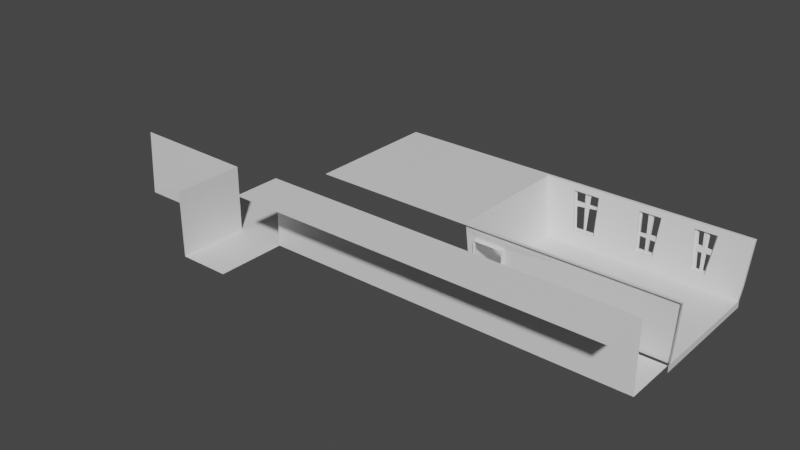 # Source: Environment1.blend  (saved by Blender 3.3.6; exported with 4.5.12 LTS)
import bpy
from mathutils import Matrix  # noqa: F401  (used for matrix-valued properties, if any)

bpy.ops.wm.read_factory_settings(use_empty=True)
scene = bpy.context.scene
scene.name = 'Scene'

# ---- collections
col_collection = bpy.data.collections.new('Collection'); scene.collection.children.link(col_collection)

# ---- materials (node trees are filled in below, after node groups)
mat_material = bpy.data.materials.new('Material')
mat_material.alpha_threshold = 0.0
mat_material.use_transparent_shadow = False
mat_material.roughness = 0.5
mat_material.line_color = (0.0, 0.0, 0.0, 1.0)

# ---- material node trees
mat_material.use_nodes = True; mat_material.node_tree.nodes.clear()
_N = mat_material.node_tree.nodes; _L = mat_material.node_tree.links
n0 = _N.new('ShaderNodeOutputMaterial'); n0.name = 'Material Output'; n0.location = (300, 300)
n1 = _N.new('ShaderNodeBsdfPrincipled'); n1.name = 'Principled BSDF'; n1.location = (10, 300)
n1.distribution = 'GGX'
n1.subsurface_method = 'RANDOM_WALK_SKIN'
n1.inputs[3].default_value = 1.45
n1.inputs[27].default_value = (0.0, 0.0, 0.0, 1.0)
n1.inputs[28].default_value = 1.0
_L.new(n1.outputs[0], n0.inputs[0])
n0.is_active_output = True

# ---- world
world_world = bpy.data.worlds.new('World'); scene.world = world_world
world_world.use_nodes = True; world_world.node_tree.nodes.clear()
_N = world_world.node_tree.nodes; _L = world_world.node_tree.links
n0 = _N.new('ShaderNodeOutputWorld'); n0.name = 'World Output'; n0.location = (300, 300)
n1 = _N.new('ShaderNodeBackground'); n1.name = 'Background'; n1.location = (10, 300)
n1.inputs[0].default_value = (0.05088, 0.05088, 0.05088, 1.0)
_L.new(n1.outputs[0], n0.inputs[0])
n0.is_active_output = True
world_world.color = (0.05088, 0.05088, 0.05088)
world_world.use_sun_shadow = False
world_world.sun_shadow_jitter_overblur = 0.0

# ---- meshes
me_cube = bpy.data.meshes.new('Cube')
me_cube.from_pydata([(10.89, 6.707, 0.0), (10.89, 6.707, -0.7671), (10.89, -7.45, 0.0), (10.89, -7.45, -0.7671), (-11.6, 6.707, 0.0), (-7.756, -7.45, 0.0), (-11.6, -7.45, 0.0), (-7.614, -7.821, 7.002), (10.89, 7.0, -0.7671), (-6.093, 7.398, 7.002), (10.89, 7.0, 0.0), (-1.142, 7.398, 7.002), (-5.75, 7.081, 7.002), (-1.195, -7.45, 0.0), (10.89, -7.807, 0.0), (10.89, -7.807, -0.7671), (-7.958, -8.208, 7.002), (-5.622, 6.707, 0.0), (-0.9603, 7.081, 7.002), (-1.142, -8.208, 7.002), (-0.9603, -7.821, 7.002), (-9.29, 7.398, 7.002), (-8.841, 7.081, 7.002), (-1.195, 6.707, 0.0), (-12.78, -8.208, 7.002), (-10.71, -7.821, 7.002), (-12.22, -7.821, 7.002), (-10.61, -7.45, 0.0), (11.53, -7.821, 7.002), (-12.22, 7.081, 7.002), (11.53, 7.081, 7.002), (-12.78, 7.398, 7.002), (11.53, 7.398, 7.002), (11.53, -8.208, 7.002), (-8.479, 6.707, 0.0), (-11.15, -8.208, 7.002), (1.532, -8.208, 7.002), (1.195, 6.707, 0.0), (1.625, -7.821, 7.002), (1.195, -7.45, 0.0), (1.625, 7.081, 7.002), (1.532, 7.398, 7.002), (-11.8, -7.565, 1.651), (-5.867, 6.824, 1.651), (-11.8, 6.824, 1.651), (-0.903, 6.824, 1.651), (-1.12, -7.565, 1.651), (-10.82, -7.565, 1.651), (-8.39, 6.824, 1.651), (11.09, -7.565, 1.651), (-7.706, -7.565, 1.651), (11.09, 6.824, 1.651), (11.09, 7.125, 1.651), (11.09, -7.932, 1.651), (1.115, 6.824, 1.651), (1.332, -7.565, 1.651), (-5.736, 7.041, 6.243), (-12.15, 7.041, 6.243), (-0.9857, 7.041, 6.243), (-0.9857, -7.781, 6.243), (-10.94, -7.781, 6.243), (-8.802, 7.041, 6.243), (-7.87, -7.781, 6.243), (11.46, 7.041, 6.243), (11.46, 7.355, 6.243), (1.579, 7.041, 6.243), (1.579, -7.781, 6.243), (-12.15, -7.781, 6.243), (11.46, -7.781, 6.243), (11.46, -8.164, 6.243), (0.9462, 7.177, 1.808), (-0.7193, 7.177, 1.808), (-6.049, 7.177, 1.808), (-8.219, 7.177, 1.808), (-5.928, 7.376, 6.027), (-0.7953, 7.376, 6.027), (-8.597, 7.376, 6.027), (1.372, 7.376, 6.027), (-11.1, -7.675, 5.554), (-7.567, -7.675, 5.554), (-7.756, -7.809, -0.03434), (-10.61, -7.955, -0.03434), (-10.82, -8.07, 1.617), (-7.706, -8.07, 1.617), (-11.1, -8.18, 5.52), (-7.567, -8.18, 5.52), (-7.756, -14.0, -0.03434), (-10.61, -14.0, -0.03434), (10.79, -7.809, -0.03434), (10.79, -14.0, -0.03434), (-32.72, -7.955, -0.03434), (-32.72, -14.0, -0.03434), (-7.756, -14.0, 8.03), (-10.61, -14.0, 8.03), (10.79, -14.0, 8.03), (-32.72, -14.0, 8.03), (-30.98, -8.208, 7.002), (-30.98, 7.398, 7.002), (-38.7, -7.955, -0.03434), (-38.7, -14.0, -0.03434), (-32.72, -22.23, -0.03434), (-38.7, -22.23, -0.03434), (-38.7, -14.0, 7.633), (-38.7, -22.23, 7.633), (-53.87, -14.0, -0.03434), (-53.87, -13.68, 7.633), (-53.07, -7.955, -0.03434), (-53.07, -14.0, -0.03434), (-7.756, -19.55, 8.03), (-10.61, -19.55, 8.03), (10.79, -19.55, 8.03), (-32.72, -19.55, 8.03), (-10.61, -14.0, 2.474), (-32.72, -14.0, 2.474), (10.79, -14.0, 2.474), (-7.756, -14.0, 2.474), (-32.72, -14.0, 7.063), (-7.756, -14.0, 7.063), (-10.61, -14.0, 7.063), (10.79, -14.0, 7.063), (4.873, 6.707, 0.0), (7.365, 6.707, 0.0), (7.78, -8.208, 7.002), (5.211, -8.208, 7.002), (7.365, -7.45, 0.0), (4.873, -7.45, 0.0), (5.259, 7.081, 7.002), (7.804, 7.081, 7.002), (5.211, 7.398, 7.002), (7.78, 7.398, 7.002), (7.804, -7.821, 7.002), (5.259, -7.821, 7.002), (4.996, -7.565, 1.651), (7.505, -7.565, 1.651), (7.026, 6.824, 1.651), (5.475, 6.824, 1.651), (5.217, -7.781, 6.243), (7.757, -7.781, 6.243), (7.757, 7.041, 6.243), (5.217, 7.041, 6.243), (6.867, 7.163, 1.838), (5.652, 7.163, 1.838), (7.538, 7.362, 6.057), (5.415, 7.362, 6.057), (1.115, 7.168, 1.622), (-0.903, 7.168, 1.622), (-5.867, 7.168, 1.622), (-8.39, 7.168, 1.622), (-5.736, 7.385, 6.214), (-0.9857, 7.385, 6.214), (-8.802, 7.385, 6.214), (1.579, 7.385, 6.214), (7.026, 7.154, 1.651), (5.475, 7.154, 1.651), (7.757, 7.371, 6.243), (5.217, 7.371, 6.243), (5.508, 7.284, 4.403), (7.254, 7.278, 4.271), (7.176, 7.255, 3.78), (5.546, 7.252, 3.719), (6.516, 7.28, 4.326), (6.488, 7.253, 3.754), (6.602, 7.362, 6.057), (6.394, 7.163, 1.838), (6.21, 7.282, 4.35), (6.171, 7.362, 6.057), (6.267, 7.163, 1.838), (6.224, 7.253, 3.744), (-0.0359, 7.376, 6.027), (0.05905, 7.177, 1.808), (0.5396, 7.376, 6.027), (0.3275, 7.177, 1.808), (-0.7517, 7.262, 3.604), (0.0176, 7.264, 3.65), (1.139, 7.267, 3.717), (0.4213, 7.265, 3.674), (-0.7473, 7.25, 3.36), (0.4012, 7.246, 3.274), (0.02543, 7.248, 3.302), (1.089, 7.244, 3.223), (-7.299, 7.177, 1.808), (-7.529, 7.376, 6.027), (-6.676, -14.0, 7.063), (-7.063, 7.177, 1.808), (-6.712, -14.0, 8.03), (-6.869, 7.376, 6.027), (-5.963, 7.319, 4.819), (-7.465, 7.321, 4.861), (-6.923, 7.32, 4.846), (-8.496, 7.323, 4.89), (-7.443, 7.302, 4.455), (-5.968, 7.31, 4.614), (-8.447, 7.297, 4.346), (-6.939, 7.305, 4.509), (-10.61, -7.809, -0.02444), (-10.61, -7.596, -0.009908), (-7.756, -7.736, -0.02737), (-7.756, -7.523, -0.006969), (-7.706, -7.711, 1.641), (-7.706, -7.925, 1.627), (-7.567, -8.034, 5.53), (-7.567, -7.821, 5.544), (-11.1, -7.821, 5.544), (-11.1, -8.034, 5.53), (-10.82, -7.711, 1.641), (-10.82, -7.925, 1.627), (-10.72, -7.712, 1.651), (-10.72, -7.925, 1.636), (-10.52, -7.81, -0.01233), (-10.52, -7.597, 0.002197), (-7.804, -7.711, 1.644), (-7.804, -7.925, 1.63), (-7.67, -8.028, 5.433), (-7.667, -7.814, 5.445), (-10.99, -7.814, 5.445), (-10.99, -8.028, 5.433), (-7.854, -7.736, -0.02445), (-7.854, -7.523, -0.004047), (0.9789, 7.425, 1.798), (-0.7443, 7.426, 1.799), (-6.212, 7.371, 1.785), (-8.411, 7.344, 1.778), (-6.064, 7.546, 6.093), (-0.8168, 7.575, 6.117), (-8.77, 7.524, 6.076), (1.409, 7.574, 6.116), (7.042, 7.346, 1.812), (5.809, 7.361, 1.816), (7.697, 7.518, 6.113), (5.542, 7.535, 6.127), (5.648, 7.469, 4.442), (7.422, 7.446, 4.297), (7.346, 7.426, 3.797), (5.691, 7.441, 3.743), (6.674, 7.456, 4.358), (6.648, 7.433, 3.775), (6.749, 7.526, 6.119), (6.562, 7.352, 1.814), (6.362, 7.46, 4.384), (6.311, 7.529, 6.122), (6.434, 7.354, 1.814), (6.38, 7.435, 3.766), (-0.03687, 7.576, 6.118), (0.06111, 7.427, 1.799), (0.5542, 7.575, 6.118), (0.3389, 7.427, 1.799), (-0.7755, 7.492, 3.646), (0.01816, 7.494, 3.693), (1.174, 7.494, 3.76), (0.4346, 7.495, 3.718), (-0.7713, 7.483, 3.395), (0.4142, 7.481, 3.308), (0.02625, 7.482, 3.337), (1.124, 7.477, 3.255), (-7.48, 7.355, 1.781), (-7.689, 7.533, 6.083), (-7.241, 7.358, 1.781), (-7.02, 7.538, 6.087), (-6.108, 7.497, 4.864), (-7.632, 7.485, 4.897), (-7.083, 7.489, 4.885), (-8.674, 7.477, 4.92), (-7.612, 7.468, 4.483), (-6.115, 7.489, 4.655), (-8.629, 7.454, 4.367), (-7.101, 7.475, 4.542)], [], [(34, 4, 6, 27), (56, 58, 18, 12), (66, 59, 20, 38), (20, 7, 16, 19), (1, 0, 2, 3), (0, 1, 8, 10), (14, 2, 49, 53), (22, 12, 9, 21), (61, 56, 12, 22), (60, 67, 26, 25), (23, 17, 5, 13), (3, 2, 14, 15), (120, 37, 39, 125), (17, 34, 27, 5), (18, 40, 41, 11), (58, 65, 40, 18), (38, 20, 19, 36), (67, 57, 29, 26), (37, 23, 13, 39), (62, 60, 25, 7), (13, 5, 50, 46), (7, 25, 35, 16), (25, 26, 24, 35), (127, 30, 32, 129), (57, 61, 22, 29), (26, 29, 31, 24), (29, 22, 21, 31), (138, 63, 30, 127), (63, 64, 32, 30), (12, 18, 11, 9), (136, 66, 38, 131), (69, 68, 28, 33), (131, 38, 36, 123), (59, 62, 7, 20), (125, 39, 55, 132), (0, 10, 52, 51), (121, 0, 51, 134), (4, 34, 48, 44), (79, 50, 198, 201), (6, 4, 44, 42), (23, 37, 54, 45), (27, 6, 42, 47), (34, 17, 43, 48), (39, 13, 46, 55), (17, 23, 45, 43), (46, 50, 79, 62, 59), (53, 49, 68, 69), (132, 55, 66, 136), (51, 52, 64, 63), (134, 51, 63, 138), (44, 48, 61, 57), (79, 78, 60, 62), (42, 44, 57, 67), (48, 43, 146, 147), (47, 42, 67, 60, 78), (61, 48, 147, 150), (55, 46, 59, 66), (43, 45, 58, 56), (80, 86, 89, 88), (27, 47, 204, 195), (45, 54, 144, 145), (56, 61, 150, 148), (58, 45, 145, 149), (65, 58, 149, 151), (43, 56, 148, 146), (54, 65, 151, 144), (80, 81, 87, 86), (78, 79, 201, 202), (203, 200, 85, 84), (5, 27, 195, 197), (87, 81, 90, 91), (118, 116, 95, 93), (119, 182, 184, 94), (117, 118, 93, 92), (24, 31, 97, 96), (91, 90, 98, 99), (91, 99, 101, 100), (101, 99, 102, 103), (102, 99, 104, 105), (99, 98, 106, 107), (93, 95, 111, 109), (94, 184, 92, 108, 110), (92, 93, 109, 108), (86, 87, 112, 115), (89, 86, 115, 114), (87, 91, 113, 112), (115, 112, 118, 117), (114, 115, 117, 182, 119), (112, 113, 116, 118), (54, 135, 139, 65), (134, 138, 154, 152), (49, 133, 137, 68), (133, 132, 136, 137), (37, 120, 135, 54), (120, 121, 134, 135), (2, 124, 133, 49), (124, 125, 132, 133), (28, 130, 122, 33), (130, 131, 123, 122), (68, 137, 130, 28), (137, 136, 131, 130), (65, 139, 126, 40), (139, 138, 127, 126), (40, 126, 128, 41), (126, 127, 129, 128), (0, 121, 124, 2), (121, 120, 125, 124), (138, 139, 155, 154), (135, 134, 152, 153), (139, 135, 153, 155), (192, 190, 187, 189), (187, 188, 185, 181), (70, 171, 169, 71, 145, 144), (72, 183, 180, 73, 147, 146), (74, 186, 191, 72, 146, 148), (71, 176, 172, 75, 149, 145), (73, 192, 189, 76, 150, 147), (77, 174, 179, 70, 144, 151), (75, 168, 170, 77, 151, 149), (76, 181, 185, 74, 148, 150), (140, 163, 166, 141, 153, 152), (143, 165, 162, 142, 154, 155), (141, 159, 156, 143, 155, 153), (142, 157, 158, 140, 152, 154), (193, 191, 186, 188), (159, 167, 164, 156), (160, 161, 158, 157), (163, 161, 167, 166), (165, 164, 160, 162), (183, 193, 190, 180), (164, 167, 161, 160), (184, 182, 117, 92), (171, 177, 178, 169), (174, 175, 177, 179), (173, 175, 170, 168), (176, 178, 173, 172), (178, 177, 175, 173), (190, 193, 188, 187), (50, 5, 197, 198), (200, 199, 83, 85), (205, 203, 84, 82), (47, 78, 202, 204), (196, 194, 81, 80), (199, 196, 80, 83), (202, 201, 213, 214), (199, 200, 212, 211), (205, 194, 208, 207), (200, 203, 215, 212), (194, 196, 197, 195), (197, 196, 216, 217), (194, 205, 82, 81), (207, 208, 209, 206), (211, 212, 213, 210), (215, 207, 206, 214), (212, 215, 214, 213), (216, 211, 210, 217), (194, 195, 209, 208), (203, 205, 207, 215), (196, 199, 211, 216), (195, 204, 206, 209), (204, 202, 214, 206), (198, 197, 217, 210), (201, 198, 210, 213), (178, 176, 250, 252), (171, 70, 218, 245), (185, 188, 260, 257), (141, 166, 240, 227), (170, 175, 249, 244), (165, 143, 229, 239), (161, 163, 237, 235), (179, 177, 251, 253), (189, 187, 259, 261), (143, 156, 230, 229), (173, 168, 242, 247), (188, 186, 258, 260), (157, 142, 228, 231), (187, 181, 255, 259), (156, 164, 238, 230), (180, 190, 262, 254), (167, 159, 233, 241), (71, 169, 243, 219), (140, 158, 232, 226), (175, 174, 248, 249), (72, 191, 263, 220), (164, 165, 239, 238), (183, 72, 220, 256), (73, 180, 254, 221), (159, 141, 227, 233), (172, 173, 247, 246), (192, 73, 221, 264), (166, 167, 241, 240), (186, 74, 222, 258), (158, 161, 235, 232), (74, 185, 257, 222), (75, 172, 246, 223), (160, 157, 231, 234), (176, 71, 219, 250), (190, 192, 264, 262), (76, 189, 261, 224), (177, 171, 245, 251), (191, 193, 265, 263), (193, 183, 256, 265), (174, 77, 225, 248), (142, 162, 236, 228), (169, 178, 252, 243), (168, 75, 223, 242), (163, 140, 226, 237), (70, 179, 253, 218), (77, 170, 244, 225), (181, 76, 224, 255), (162, 160, 234, 236)])
_uv = me_cube.uv_layers.new(name='UVMap')
_uv.uv.foreach_set('vector', [0.8241, 0.5, 0.875, 0.5, 0.875, 0.75, 0.8241, 0.75, 0.7776, 0.5, 0.7054, 0.5, 0.7054, 0.5, 0.7776, 0.5, 0.6665, 0.75, 0.7054, 0.75, 0.7054, 0.75, 0.6665, 0.75, 0.7054, 0.75, 0.7776, 0.75, 0.7776, 0.75, 0.7054, 0.75, 0.375, 0.5, 0.625, 0.5, 0.625, 0.75, 0.375, 0.75, 0.625, 0.5, 0.375, 0.5, 0.375, 0.5, 0.625, 0.5, 0.625, 0.75, 0.625, 0.75, 0.625, 0.75, 0.625, 0.75, 0.8241, 0.5, 0.7776, 0.5, 0.7776, 0.5, 0.8241, 0.5, 0.8241, 0.5, 0.7776, 0.5, 0.7776, 0.5, 0.8241, 0.5, 0.8241, 0.75, 0.875, 0.75, 0.875, 0.75, 0.8241, 0.75, 0.7054, 0.5, 0.7776, 0.5, 0.7776, 0.75, 0.7054, 0.75, 0.375, 0.75, 0.625, 0.75, 0.625, 0.75, 0.375, 0.75, 0.6527, 0.5, 0.6665, 0.5, 0.6665, 0.75, 0.6527, 0.75, 0.7776, 0.5, 0.8241, 0.5, 0.8241, 0.75, 0.7776, 0.75, 0.7054, 0.5, 0.6665, 0.5, 0.6665, 0.5, 0.7054, 0.5, 0.7054, 0.5, 0.6665, 0.5, 0.6665, 0.5, 0.7054, 0.5, 0.6665, 0.75, 0.7054, 0.75, 0.7054, 0.75, 0.6665, 0.75, 0.875, 0.75, 0.875, 0.5, 0.875, 0.5, 0.875, 0.75, 0.6665, 0.5, 0.7054, 0.5, 0.7054, 0.75, 0.6665, 0.75, 0.7776, 0.75, 0.8241, 0.75, 0.8241, 0.75, 0.7776, 0.75, 0.7054, 0.75, 0.7776, 0.75, 0.7776, 0.75, 0.7054, 0.75, 0.7776, 0.75, 0.8241, 0.75, 0.8241, 0.75, 0.7776, 0.75, 0.8241, 0.75, 0.875, 0.75, 0.875, 0.75, 0.8241, 0.75, 0.6388, 0.5, 0.625, 0.5, 0.625, 0.5, 0.6388, 0.5, 0.875, 0.5, 0.8241, 0.5, 0.8241, 0.5, 0.875, 0.5, 0.875, 0.75, 0.875, 0.5, 0.875, 0.5, 0.875, 0.75, 0.875, 0.5, 0.8241, 0.5, 0.8241, 0.5, 0.875, 0.5, 0.6388, 0.5, 0.625, 0.5, 0.625, 0.5, 0.6388, 0.5, 0.625, 0.5, 0.625, 0.5, 0.625, 0.5, 0.625, 0.5, 0.7776, 0.5, 0.7054, 0.5, 0.7054, 0.5, 0.7776, 0.5, 0.6527, 0.75, 0.6665, 0.75, 0.6665, 0.75, 0.6527, 0.75, 0.625, 0.75, 0.625, 0.75, 0.625, 0.75, 0.625, 0.75, 0.6527, 0.75, 0.6665, 0.75, 0.6665, 0.75, 0.6527, 0.75, 0.7054, 0.75, 0.7776, 0.75, 0.7776, 0.75, 0.7054, 0.75, 0.6527, 0.75, 0.6665, 0.75, 0.6665, 0.75, 0.6527, 0.75, 0.625, 0.5, 0.625, 0.5, 0.625, 0.5, 0.625, 0.5, 0.6388, 0.5, 0.625, 0.5, 0.625, 0.5, 0.6388, 0.5, 0.875, 0.5, 0.8241, 0.5, 0.8241, 0.5, 0.875, 0.5, 0.7776, 0.75, 0.7776, 0.75, 0.7776, 0.75, 0.7776, 0.75, 0.875, 0.75, 0.875, 0.5, 0.875, 0.5, 0.875, 0.75, 0.7054, 0.5, 0.6665, 0.5, 0.6665, 0.5, 0.7054, 0.5, 0.8241, 0.75, 0.875, 0.75, 0.875, 0.75, 0.8241, 0.75, 0.8241, 0.5, 0.7776, 0.5, 0.7776, 0.5, 0.8241, 0.5, 0.6665, 0.75, 0.7054, 0.75, 0.7054, 0.75, 0.6665, 0.75, 0.7776, 0.5, 0.7054, 0.5, 0.7054, 0.5, 0.7776, 0.5, 0.7054, 0.75, 0.7776, 0.75, 0.7776, 0.75, 0.7776, 0.75, 0.7054, 0.75, 0.625, 0.75, 0.625, 0.75, 0.625, 0.75, 0.625, 0.75, 0.6527, 0.75, 0.6665, 0.75, 0.6665, 0.75, 0.6527, 0.75, 0.625, 0.5, 0.625, 0.5, 0.625, 0.5, 0.625, 0.5, 0.6388, 0.5, 0.625, 0.5, 0.625, 0.5, 0.6388, 0.5, 0.875, 0.5, 0.8241, 0.5, 0.8241, 0.5, 0.875, 0.5, 0.7776, 0.75, 0.8241, 0.75, 0.8241, 0.75, 0.7776, 0.75, 0.875, 0.75, 0.875, 0.5, 0.875, 0.5, 0.875, 0.75, 0.8241, 0.5, 0.7776, 0.5, 0.7776, 0.5, 0.8241, 0.5, 0.8241, 0.75, 0.875, 0.75, 0.875, 0.75, 0.8241, 0.75, 0.8241, 0.75, 0.8241, 0.5, 0.8241, 0.5, 0.8241, 0.5, 0.8241, 0.5, 0.6665, 0.75, 0.7054, 0.75, 0.7054, 0.75, 0.6665, 0.75, 0.7776, 0.5, 0.7054, 0.5, 0.7054, 0.5, 0.7776, 0.5, 0.7776, 0.75, 0.7776, 0.75, 0.7776, 0.75, 0.7776, 0.75, 0.8241, 0.75, 0.8241, 0.75, 0.8241, 0.75, 0.8241, 0.75, 0.7054, 0.5, 0.6665, 0.5, 0.6665, 0.5, 0.7054, 0.5, 0.7776, 0.5, 0.8241, 0.5, 0.8241, 0.5, 0.7776, 0.5, 0.7054, 0.5, 0.7054, 0.5, 0.7054, 0.5, 0.7054, 0.5, 0.6665, 0.5, 0.7054, 0.5, 0.7054, 0.5, 0.6665, 0.5, 0.7776, 0.5, 0.7776, 0.5, 0.7776, 0.5, 0.7776, 0.5, 0.6665, 0.5, 0.6665, 0.5, 0.6665, 0.5, 0.6665, 0.5, 0.7776, 0.75, 0.8241, 0.75, 0.8241, 0.75, 0.7776, 0.75, 0.8241, 0.75, 0.7776, 0.75, 0.7776, 0.75, 0.8241, 0.75, 0.8241, 0.75, 0.7776, 0.75, 0.7776, 0.75, 0.8241, 0.75, 0.7776, 0.75, 0.8241, 0.75, 0.8241, 0.75, 0.7776, 0.75, 0.8241, 0.75, 0.8241, 0.75, 0.8241, 0.75, 0.8241, 0.75, 0.8241, 0.75, 0.8241, 0.75, 0.8241, 0.75, 0.8241, 0.75, 0.7776, 0.75, 0.7776, 0.75, 0.7776, 0.75, 0.7776, 0.75, 0.7776, 0.75, 0.8241, 0.75, 0.8241, 0.75, 0.7776, 0.75, 0.875, 0.75, 0.875, 0.5, 0.875, 0.5, 0.875, 0.75, 0.8241, 0.75, 0.8241, 0.75, 0.8241, 0.75, 0.8241, 0.75, 0.8241, 0.75, 0.8241, 0.75, 0.8241, 0.75, 0.8241, 0.75, 0.8241, 0.75, 0.8241, 0.75, 0.8241, 0.75, 0.8241, 0.75, 0.8241, 0.75, 0.8241, 0.75, 0.8241, 0.75, 0.8241, 0.75, 0.8241, 0.75, 0.8241, 0.75, 0.8241, 0.75, 0.8241, 0.75, 0.8241, 0.75, 0.8241, 0.75, 0.8241, 0.75, 0.8241, 0.75, 0.7776, 0.75, 0.7776, 0.75, 0.7776, 0.75, 0.7776, 0.75, 0.7776, 0.75, 0.7776, 0.75, 0.8241, 0.75, 0.8241, 0.75, 0.7776, 0.75, 0.7776, 0.75, 0.8241, 0.75, 0.8241, 0.75, 0.7776, 0.75, 0.7776, 0.75, 0.7776, 0.75, 0.7776, 0.75, 0.7776, 0.75, 0.8241, 0.75, 0.8241, 0.75, 0.8241, 0.75, 0.8241, 0.75, 0.7776, 0.75, 0.8241, 0.75, 0.8241, 0.75, 0.7776, 0.75, 0.7776, 0.75, 0.7776, 0.75, 0.7776, 0.75, 0.7776, 0.75, 0.7776, 0.75, 0.8241, 0.75, 0.8241, 0.75, 0.8241, 0.75, 0.8241, 0.75, 0.6665, 0.5, 0.6527, 0.5, 0.6527, 0.5, 0.6665, 0.5, 0.6388, 0.5, 0.6388, 0.5, 0.6388, 0.5, 0.6388, 0.5, 0.625, 0.75, 0.6388, 0.75, 0.6388, 0.75, 0.625, 0.75, 0.6388, 0.75, 0.6527, 0.75, 0.6527, 0.75, 0.6388, 0.75, 0.6665, 0.5, 0.6527, 0.5, 0.6527, 0.5, 0.6665, 0.5, 0.6527, 0.5, 0.6388, 0.5, 0.6388, 0.5, 0.6527, 0.5, 0.625, 0.75, 0.6388, 0.75, 0.6388, 0.75, 0.625, 0.75, 0.6388, 0.75, 0.6527, 0.75, 0.6527, 0.75, 0.6388, 0.75, 0.625, 0.75, 0.6388, 0.75, 0.6388, 0.75, 0.625, 0.75, 0.6388, 0.75, 0.6527, 0.75, 0.6527, 0.75, 0.6388, 0.75, 0.625, 0.75, 0.6388, 0.75, 0.6388, 0.75, 0.625, 0.75, 0.6388, 0.75, 0.6527, 0.75, 0.6527, 0.75, 0.6388, 0.75, 0.6665, 0.5, 0.6527, 0.5, 0.6527, 0.5, 0.6665, 0.5, 0.6527, 0.5, 0.6388, 0.5, 0.6388, 0.5, 0.6527, 0.5, 0.6665, 0.5, 0.6527, 0.5, 0.6527, 0.5, 0.6665, 0.5, 0.6527, 0.5, 0.6388, 0.5, 0.6388, 0.5, 0.6527, 0.5, 0.625, 0.5, 0.6388, 0.5, 0.6388, 0.75, 0.625, 0.75, 0.6388, 0.5, 0.6527, 0.5, 0.6527, 0.75, 0.6388, 0.75, 0.6388, 0.5, 0.6527, 0.5, 0.6527, 0.5, 0.6388, 0.5, 0.6527, 0.5, 0.6388, 0.5, 0.6388, 0.5, 0.6527, 0.5, 0.6527, 0.5, 0.6527, 0.5, 0.6527, 0.5, 0.6527, 0.5, 0.0, 0.0, 0.0, 0.0, 0.0, 0.0, 0.0, 0.0, 0.0, 0.0, 0.0, 0.0, 0.0, 0.0, 0.0, 0.0, 0.0, 0.0, 0.0, 0.0, 0.0, 0.0, 0.0, 0.0, 0.0, 0.0, 0.0, 0.0, 0.0, 0.0, 0.0, 0.0, 0.0, 0.0, 0.0, 0.0, 0.0, 0.0, 0.0, 0.0, 0.0, 0.0, 0.0, 0.0, 0.0, 0.0, 0.0, 0.0, 0.0, 0.0, 0.0, 0.0, 0.0, 0.0, 0.0, 0.0, 0.0, 0.0, 0.0, 0.0, 0.0, 0.0, 0.0, 0.0, 0.0, 0.0, 0.0, 0.0, 0.0, 0.0, 0.0, 0.0, 0.0, 0.0, 0.0, 0.0, 0.0, 0.0, 0.0, 0.0, 0.0, 0.0, 0.0, 0.0, 0.0, 0.0, 0.0, 0.0, 0.0, 0.0, 0.0, 0.0, 0.0, 0.0, 0.0, 0.0, 0.0, 0.0, 0.0, 0.0, 0.0, 0.0, 0.0, 0.0, 0.0, 0.0, 0.0, 0.0, 0.0, 0.0, 0.0, 0.0, 0.0, 0.0, 0.0, 0.0, 0.0, 0.0, 0.0, 0.0, 0.0, 0.0, 0.0, 0.0, 0.0, 0.0, 0.0, 0.0, 0.0, 0.0, 0.0, 0.0, 0.0, 0.0, 0.0, 0.0, 0.0, 0.0, 0.0, 0.0, 0.0, 0.0, 0.0, 0.0, 0.0, 0.0, 0.0, 0.0, 0.0, 0.0, 0.0, 0.0, 0.0, 0.0, 0.0, 0.0, 0.0, 0.0, 0.0, 0.0, 0.0, 0.0, 0.0, 0.0, 0.0, 0.0, 0.0, 0.0, 0.0, 0.0, 0.0, 0.0, 0.0, 0.0, 0.0, 0.0, 0.0, 0.0, 0.0, 0.0, 0.0, 0.0, 0.0, 0.0, 0.0, 0.0, 0.0, 0.0, 0.0, 0.0, 0.0, 0.0, 0.0, 0.0, 0.0, 0.0, 0.0, 0.0, 0.0, 0.0, 0.0, 0.0, 0.0, 0.0, 0.0, 0.0, 0.0, 0.0, 0.0, 0.0, 0.0, 0.0, 0.0, 0.0, 0.0, 0.0, 0.7776, 0.75, 0.7776, 0.75, 0.7776, 0.75, 0.7776, 0.75, 0.0, 0.0, 0.0, 0.0, 0.0, 0.0, 0.0, 0.0, 0.0, 0.0, 0.0, 0.0, 0.0, 0.0, 0.0, 0.0, 0.0, 0.0, 0.0, 0.0, 0.0, 0.0, 0.0, 0.0, 0.0, 0.0, 0.0, 0.0, 0.0, 0.0, 0.0, 0.0, 0.0, 0.0, 0.0, 0.0, 0.0, 0.0, 0.0, 0.0, 0.0, 0.0, 0.0, 0.0, 0.0, 0.0, 0.0, 0.0, 0.7776, 0.75, 0.7776, 0.75, 0.7776, 0.75, 0.7776, 0.75, 0.7776, 0.75, 0.7776, 0.75, 0.7776, 0.75, 0.7776, 0.75, 0.8241, 0.75, 0.8241, 0.75, 0.8241, 0.75, 0.8241, 0.75, 0.8241, 0.75, 0.8241, 0.75, 0.8241, 0.75, 0.8241, 0.75, 0.7776, 0.75, 0.8241, 0.75, 0.8241, 0.75, 0.7776, 0.75, 0.7776, 0.75, 0.7776, 0.75, 0.7776, 0.75, 0.7776, 0.75, 0.8241, 0.75, 0.7776, 0.75, 0.7776, 0.75, 0.8241, 0.75, 0.7776, 0.75, 0.7776, 0.75, 0.7776, 0.75, 0.7776, 0.75, 0.8241, 0.75, 0.8241, 0.75, 0.8241, 0.75, 0.8241, 0.75, 0.7776, 0.75, 0.8241, 0.75, 0.8241, 0.75, 0.7776, 0.75, 0.8241, 0.75, 0.7776, 0.75, 0.7776, 0.75, 0.8241, 0.75, 0.7776, 0.75, 0.7776, 0.75, 0.7776, 0.75, 0.7776, 0.75, 0.8241, 0.75, 0.8241, 0.75, 0.8241, 0.75, 0.8241, 0.75, 0.8241, 0.75, 0.8241, 0.75, 0.8241, 0.75, 0.8241, 0.75, 0.7776, 0.75, 0.7776, 0.75, 0.7776, 0.75, 0.7776, 0.75, 0.8241, 0.75, 0.8241, 0.75, 0.8241, 0.75, 0.8241, 0.75, 0.7776, 0.75, 0.8241, 0.75, 0.8241, 0.75, 0.7776, 0.75, 0.7776, 0.75, 0.7776, 0.75, 0.7776, 0.75, 0.7776, 0.75, 0.8241, 0.75, 0.8241, 0.75, 0.8241, 0.75, 0.8241, 0.75, 0.8241, 0.75, 0.8241, 0.75, 0.8241, 0.75, 0.8241, 0.75, 0.7776, 0.75, 0.7776, 0.75, 0.7776, 0.75, 0.7776, 0.75, 0.8241, 0.75, 0.8241, 0.75, 0.8241, 0.75, 0.8241, 0.75, 0.8241, 0.75, 0.8241, 0.75, 0.8241, 0.75, 0.8241, 0.75, 0.7776, 0.75, 0.7776, 0.75, 0.7776, 0.75, 0.7776, 0.75, 0.7776, 0.75, 0.7776, 0.75, 0.7776, 0.75, 0.7776, 0.75, 0.0, 0.0, 0.0, 0.0, 0.0, 0.0, 0.0, 0.0, 0.0, 0.0, 0.0, 0.0, 0.0, 0.0, 0.0, 0.0, 0.0, 0.0, 0.0, 0.0, 0.0, 0.0, 0.0, 0.0, 0.0, 0.0, 0.0, 0.0, 0.0, 0.0, 0.0, 0.0, 0.0, 0.0, 0.0, 0.0, 0.0, 0.0, 0.0, 0.0, 0.0, 0.0, 0.0, 0.0, 0.0, 0.0, 0.0, 0.0, 0.0, 0.0, 0.0, 0.0, 0.0, 0.0, 0.0, 0.0, 0.0, 0.0, 0.0, 0.0, 0.0, 0.0, 0.0, 0.0, 0.0, 0.0, 0.0, 0.0, 0.0, 0.0, 0.0, 0.0, 0.0, 0.0, 0.0, 0.0, 0.0, 0.0, 0.0, 0.0, 0.0, 0.0, 0.0, 0.0, 0.0, 0.0, 0.0, 0.0, 0.0, 0.0, 0.0, 0.0, 0.0, 0.0, 0.0, 0.0, 0.0, 0.0, 0.0, 0.0, 0.0, 0.0, 0.0, 0.0, 0.0, 0.0, 0.0, 0.0, 0.0, 0.0, 0.0, 0.0, 0.0, 0.0, 0.0, 0.0, 0.0, 0.0, 0.0, 0.0, 0.0, 0.0, 0.0, 0.0, 0.0, 0.0, 0.0, 0.0, 0.0, 0.0, 0.0, 0.0, 0.0, 0.0, 0.0, 0.0, 0.0, 0.0, 0.0, 0.0, 0.0, 0.0, 0.0, 0.0, 0.0, 0.0, 0.0, 0.0, 0.0, 0.0, 0.0, 0.0, 0.0, 0.0, 0.0, 0.0, 0.0, 0.0, 0.0, 0.0, 0.0, 0.0, 0.0, 0.0, 0.0, 0.0, 0.0, 0.0, 0.0, 0.0, 0.0, 0.0, 0.0, 0.0, 0.0, 0.0, 0.0, 0.0, 0.0, 0.0, 0.0, 0.0, 0.0, 0.0, 0.0, 0.0, 0.0, 0.0, 0.0, 0.0, 0.0, 0.0, 0.0, 0.0, 0.0, 0.0, 0.0, 0.0, 0.0, 0.0, 0.0, 0.0, 0.0, 0.0, 0.0, 0.0, 0.0, 0.0, 0.0, 0.0, 0.0, 0.0, 0.0, 0.0, 0.0, 0.0, 0.0, 0.0, 0.0, 0.0, 0.0, 0.0, 0.0, 0.0, 0.0, 0.0, 0.0, 0.0, 0.0, 0.0, 0.0, 0.0, 0.0, 0.0, 0.0, 0.0, 0.0, 0.0, 0.0, 0.0, 0.0, 0.0, 0.0, 0.0, 0.0, 0.0, 0.0, 0.0, 0.0, 0.0, 0.0, 0.0, 0.0, 0.0, 0.0, 0.0, 0.0, 0.0, 0.0, 0.0, 0.0, 0.0, 0.0, 0.0, 0.0, 0.0, 0.0, 0.0, 0.0, 0.0, 0.0, 0.0, 0.0, 0.0, 0.0, 0.0, 0.0, 0.0, 0.0, 0.0, 0.0, 0.0, 0.0, 0.0, 0.0, 0.0, 0.0, 0.0, 0.0, 0.0, 0.0, 0.0, 0.0, 0.0, 0.0, 0.0, 0.0, 0.0, 0.0, 0.0, 0.0, 0.0, 0.0, 0.0, 0.0, 0.0, 0.0, 0.0, 0.0, 0.0, 0.0, 0.0, 0.0, 0.0, 0.0, 0.0, 0.0, 0.0, 0.0, 0.0, 0.0, 0.0, 0.0, 0.0, 0.0, 0.0, 0.0, 0.0, 0.0, 0.0, 0.0, 0.0, 0.0, 0.0, 0.0, 0.0, 0.0, 0.0, 0.0, 0.0, 0.0, 0.0, 0.0, 0.0, 0.0, 0.0, 0.0, 0.0, 0.0, 0.0, 0.0, 0.0, 0.0, 0.0, 0.0, 0.0, 0.0, 0.0, 0.0, 0.0, 0.0, 0.0, 0.0, 0.0, 0.0, 0.0, 0.0, 0.0, 0.0, 0.0, 0.0, 0.0, 0.0, 0.0, 0.0, 0.0, 0.0, 0.0, 0.0, 0.0, 0.0, 0.0, 0.0, 0.0])
_ca = me_cube.color_attributes.new('Col', 'BYTE_COLOR', 'CORNER')
_ca.data.foreach_set('color', [0.3613, 0.1714, 0.1119, 1.0, 0.3613, 0.1714, 0.1119, 1.0, 0.3613, 0.1714, 0.1119, 1.0, 0.3613, 0.1714, 0.1119, 1.0, 0.1683, 0.305, 0.3095, 1.0, 0.1683, 0.305, 0.3095, 1.0, 0.1779, 0.3005, 0.2831, 1.0, 0.1779, 0.3005, 0.2831, 1.0, 0.1683, 0.305, 0.3095, 1.0, 0.1683, 0.305, 0.3095, 1.0, 0.1779, 0.3005, 0.2831, 1.0, 0.1779, 0.3005, 0.2831, 1.0, 0.3185, 0.491, 0.5149, 1.0, 0.3185, 0.491, 0.5149, 1.0, 0.3185, 0.491, 0.5149, 1.0, 0.3185, 0.491, 0.5149, 1.0, 0.2122, 0.3467, 0.7011, 1.0, 0.227, 0.3564, 0.6795, 1.0, 0.227, 0.3564, 0.6795, 1.0, 0.2122, 0.3467, 0.7011, 1.0, 0.227, 0.3564, 0.6795, 1.0, 0.2122, 0.3467, 0.7011, 1.0, 0.2122, 0.3467, 0.7011, 1.0, 0.227, 0.3564, 0.6795, 1.0, 0.117, 0.2623, 0.3968, 1.0, 0.117, 0.2623, 0.3968, 1.0, 0.1329, 0.2789, 0.3613, 1.0, 0.1329, 0.2789, 0.3613, 1.0, 0.3185, 0.491, 0.5149, 1.0, 0.3185, 0.491, 0.5149, 1.0, 0.3185, 0.491, 0.5149, 1.0, 0.3185, 0.491, 0.5149, 1.0, 0.1683, 0.305, 0.3095, 1.0, 0.1683, 0.305, 0.3095, 1.0, 0.1779, 0.3005, 0.2831, 1.0, 0.1779, 0.3005, 0.2831, 1.0, 0.1683, 0.305, 0.3095, 1.0, 0.1683, 0.305, 0.3095, 1.0, 0.1779, 0.3005, 0.2831, 1.0, 0.1779, 0.3005, 0.2831, 1.0, 0.3613, 0.1714, 0.1119, 1.0, 0.3613, 0.1714, 0.1119, 1.0, 0.3613, 0.1714, 0.1119, 1.0, 0.3613, 0.1714, 0.1119, 1.0, 0.2122, 0.3467, 0.7011, 1.0, 0.227, 0.3564, 0.6795, 1.0, 0.227, 0.3564, 0.6795, 1.0, 0.2122, 0.3467, 0.7011, 1.0, 0.3613, 0.1714, 0.1119, 1.0, 0.3613, 0.1714, 0.1119, 1.0, 0.3613, 0.1714, 0.1119, 1.0, 0.3613, 0.1714, 0.1119, 1.0, 0.3613, 0.1714, 0.1119, 1.0, 0.3613, 0.1714, 0.1119, 1.0, 0.3613, 0.1714, 0.1119, 1.0, 0.3613, 0.1714, 0.1119, 1.0, 0.3185, 0.491, 0.5149, 1.0, 0.3185, 0.491, 0.5149, 1.0, 0.3185, 0.491, 0.5149, 1.0, 0.3185, 0.491, 0.5149, 1.0, 0.1683, 0.305, 0.3095, 1.0, 0.1683, 0.305, 0.3095, 1.0, 0.1779, 0.3005, 0.2831, 1.0, 0.1779, 0.3005, 0.2831, 1.0, 0.3185, 0.491, 0.5149, 1.0, 0.3185, 0.491, 0.5149, 1.0, 0.3185, 0.491, 0.5149, 1.0, 0.3185, 0.491, 0.5149, 1.0, 0.1683, 0.305, 0.3095, 1.0, 0.1683, 0.305, 0.3095, 1.0, 0.1779, 0.3005, 0.2831, 1.0, 0.1779, 0.3005, 0.2831, 1.0, 0.3613, 0.1714, 0.1119, 1.0, 0.3613, 0.1714, 0.1119, 1.0, 0.3613, 0.1714, 0.1119, 1.0, 0.3613, 0.1714, 0.1119, 1.0, 0.1683, 0.305, 0.3095, 1.0, 0.1683, 0.305, 0.3095, 1.0, 0.1779, 0.3005, 0.2831, 1.0, 0.1779, 0.3005, 0.2831, 1.0, 0.117, 0.2623, 0.3968, 1.0, 0.117, 0.2623, 0.3968, 1.0, 0.1329, 0.2789, 0.3613, 1.0, 0.1329, 0.2789, 0.3613, 1.0, 0.3185, 0.491, 0.5149, 1.0, 0.3185, 0.491, 0.5149, 1.0, 0.3185, 0.491, 0.5149, 1.0, 0.3185, 0.491, 0.5149, 1.0, 0.3185, 0.491, 0.5149, 1.0, 0.3185, 0.491, 0.5149, 1.0, 0.3185, 0.491, 0.5149, 1.0, 0.3185, 0.491, 0.5149, 1.0, 0.3185, 0.491, 0.5149, 1.0, 0.3185, 0.491, 0.5149, 1.0, 0.3185, 0.491, 0.5149, 1.0, 0.3185, 0.491, 0.5149, 1.0, 0.1683, 0.305, 0.3095, 1.0, 0.1683, 0.305, 0.3095, 1.0, 0.1779, 0.3005, 0.2831, 1.0, 0.1779, 0.3005, 0.2831, 1.0, 0.3185, 0.491, 0.5149, 1.0, 0.3185, 0.491, 0.5149, 1.0, 0.3185, 0.491, 0.5149, 1.0, 0.3185, 0.491, 0.5149, 1.0, 0.3185, 0.491, 0.5149, 1.0, 0.3185, 0.491, 0.5149, 1.0, 0.3185, 0.491, 0.5149, 1.0, 0.3185, 0.491, 0.5149, 1.0, 0.1683, 0.305, 0.3095, 1.0, 0.1683, 0.305, 0.3095, 1.0, 0.1779, 0.3005, 0.2831, 1.0, 0.1779, 0.3005, 0.2831, 1.0, 0.1683, 0.305, 0.3095, 1.0, 0.1683, 0.305, 0.3095, 1.0, 0.1779, 0.3005, 0.2831, 1.0, 0.1779, 0.3005, 0.2831, 1.0, 0.3185, 0.491, 0.5149, 1.0, 0.3185, 0.491, 0.5149, 1.0, 0.3185, 0.491, 0.5149, 1.0, 0.3185, 0.491, 0.5149, 1.0, 0.1683, 0.305, 0.3095, 1.0, 0.1683, 0.305, 0.3095, 1.0, 0.1779, 0.3005, 0.2831, 1.0, 0.1779, 0.3005, 0.2831, 1.0, 0.1683, 0.305, 0.3095, 1.0, 0.1683, 0.305, 0.3095, 1.0, 0.1779, 0.3005, 0.2831, 1.0, 0.1779, 0.3005, 0.2831, 1.0, 0.3185, 0.491, 0.5149, 1.0, 0.3185, 0.491, 0.5149, 1.0, 0.3185, 0.491, 0.5149, 1.0, 0.3185, 0.491, 0.5149, 1.0, 0.1683, 0.305, 0.3095, 1.0, 0.1683, 0.305, 0.3095, 1.0, 0.1779, 0.3005, 0.2831, 1.0, 0.1779, 0.3005, 0.2831, 1.0, 0.117, 0.2623, 0.3968, 1.0, 0.117, 0.2623, 0.3968, 1.0, 0.1329, 0.2789, 0.3613, 1.0, 0.1329, 0.2789, 0.3613, 1.0, 0.117, 0.2623, 0.3968, 1.0, 0.117, 0.2623, 0.3968, 1.0, 0.1329, 0.2789, 0.3613, 1.0, 0.1329, 0.2789, 0.3613, 1.0, 0.117, 0.2623, 0.3968, 1.0, 0.117, 0.2623, 0.3968, 1.0, 0.1329, 0.2789, 0.3613, 1.0, 0.1329, 0.2789, 0.3613, 1.0, 0.117, 0.2623, 0.3968, 1.0, 0.117, 0.2623, 0.3968, 1.0, 0.1329, 0.2789, 0.3613, 1.0, 0.1329, 0.2789, 0.3613, 1.0, 0.3005, 0.4564, 0.5457, 1.0, 0.2502, 0.3968, 0.624, 1.0, 0.2502, 0.3968, 0.624, 1.0, 0.3005, 0.4564, 0.5457, 1.0, 0.117, 0.2623, 0.3968, 1.0, 0.117, 0.2623, 0.3968, 1.0, 0.1329, 0.2789, 0.3613, 1.0, 0.1329, 0.2789, 0.3613, 1.0, 0.117, 0.2623, 0.3968, 1.0, 0.117, 0.2623, 0.3968, 1.0, 0.1329, 0.2789, 0.3613, 1.0, 0.1329, 0.2789, 0.3613, 1.0, 0.117, 0.2623, 0.3968, 1.0, 0.117, 0.2623, 0.3968, 1.0, 0.1329, 0.2789, 0.3613, 1.0, 0.1329, 0.2789, 0.3613, 1.0, 0.117, 0.2623, 0.3968, 1.0, 0.117, 0.2623, 0.3968, 1.0, 0.1329, 0.2789, 0.3613, 1.0, 0.1329, 0.2789, 0.3613, 1.0, 0.117, 0.2623, 0.3968, 1.0, 0.117, 0.2623, 0.3968, 1.0, 0.1329, 0.2789, 0.3613, 1.0, 0.1329, 0.2789, 0.3613, 1.0, 0.117, 0.2623, 0.3968, 1.0, 0.117, 0.2623, 0.3968, 1.0, 0.1329, 0.2789, 0.3613, 1.0, 0.1329, 0.2789, 0.3613, 1.0, 0.3515, 0.4564, 0.624, 1.0, 0.3515, 0.4564, 0.624, 1.0, 0.3663, 0.4793, 0.5457, 1.0, 0.3663, 0.491, 0.5333, 1.0, 0.3663, 0.491, 0.5333, 1.0, 0.3515, 0.4564, 0.624, 1.0, 0.3515, 0.4564, 0.624, 1.0, 0.3663, 0.491, 0.5333, 1.0, 0.3663, 0.491, 0.5333, 1.0, 0.3515, 0.4564, 0.624, 1.0, 0.3515, 0.4564, 0.624, 1.0, 0.3663, 0.491, 0.5333, 1.0, 0.3663, 0.491, 0.5333, 1.0, 0.3515, 0.4564, 0.624, 1.0, 0.3515, 0.4564, 0.624, 1.0, 0.3663, 0.491, 0.5333, 1.0, 0.3663, 0.491, 0.5333, 1.0, 0.3515, 0.4564, 0.624, 1.0, 0.3515, 0.4564, 0.624, 1.0, 0.3663, 0.491, 0.5333, 1.0, 0.3663, 0.491, 0.5333, 1.0, 0.3515, 0.4564, 0.624, 1.0, 0.3515, 0.4564, 0.624, 1.0, 0.3663, 0.491, 0.5333, 1.0, 0.3663, 0.491, 0.5333, 1.0, 0.3663, 0.4793, 0.5457, 1.0, 0.3663, 0.4793, 0.5457, 1.0, 0.3663, 0.491, 0.5333, 1.0, 0.3663, 0.491, 0.5333, 1.0, 0.3515, 0.4564, 0.624, 1.0, 0.3515, 0.4564, 0.624, 1.0, 0.3663, 0.491, 0.5333, 1.0, 0.3663, 0.491, 0.5333, 1.0, 0.3515, 0.4564, 0.624, 1.0, 0.3515, 0.4564, 0.624, 1.0, 0.3515, 0.4564, 0.624, 1.0, 0.3515, 0.4564, 0.624, 1.0, 0.3515, 0.4564, 0.624, 1.0, 0.3515, 0.4564, 0.624, 1.0, 0.3663, 0.491, 0.5333, 1.0, 0.3663, 0.491, 0.5333, 1.0, 0.3663, 0.4793, 0.5457, 1.0, 0.3663, 0.491, 0.5333, 1.0, 0.3515, 0.4564, 0.624, 1.0, 0.3515, 0.4564, 0.624, 1.0, 0.3663, 0.491, 0.5333, 1.0, 0.3515, 0.4564, 0.624, 1.0, 0.3515, 0.4564, 0.624, 1.0, 0.3663, 0.491, 0.5333, 1.0, 0.3663, 0.491, 0.5333, 1.0, 0.3515, 0.4564, 0.624, 1.0, 0.3515, 0.4564, 0.624, 1.0, 0.3663, 0.491, 0.5333, 1.0, 0.3663, 0.491, 0.5333, 1.0, 0.227, 0.3564, 0.6795, 1.0, 0.227, 0.3564, 0.6795, 1.0, 0.227, 0.3564, 0.6795, 1.0, 0.227, 0.3564, 0.6795, 1.0, 0.117, 0.2623, 0.3968, 1.0, 0.1329, 0.2789, 0.3613, 1.0, 0.1329, 0.2789, 0.3613, 1.0, 0.117, 0.2623, 0.3968, 1.0, 0.3515, 0.4564, 0.624, 1.0, 0.3515, 0.4564, 0.624, 1.0, 0.3515, 0.4564, 0.624, 1.0, 0.3515, 0.4564, 0.624, 1.0, 0.305, 0.4735, 0.5333, 1.0, 0.305, 0.4735, 0.5333, 1.0, 0.305, 0.4735, 0.5333, 1.0, 0.305, 0.4735, 0.5333, 1.0, 0.3663, 0.491, 0.5333, 1.0, 0.3515, 0.4564, 0.624, 1.0, 0.3515, 0.4564, 0.624, 1.0, 0.3663, 0.491, 0.5333, 1.0, 0.305, 0.4735, 0.5333, 1.0, 0.305, 0.4735, 0.5333, 1.0, 0.305, 0.4735, 0.5333, 1.0, 0.305, 0.4735, 0.5333, 1.0, 0.3515, 0.4564, 0.624, 1.0, 0.3663, 0.491, 0.5333, 1.0, 0.3663, 0.491, 0.5333, 1.0, 0.3515, 0.4564, 0.624, 1.0, 0.3515, 0.4564, 0.624, 1.0, 0.3663, 0.491, 0.5333, 1.0, 0.3663, 0.491, 0.5333, 1.0, 0.3515, 0.4564, 0.624, 1.0, 0.227, 0.3564, 0.6795, 1.0, 0.227, 0.3564, 0.6795, 1.0, 0.227, 0.3564, 0.6795, 1.0, 0.227, 0.3564, 0.6795, 1.0, 0.3005, 0.4564, 0.5457, 1.0, 0.3005, 0.4564, 0.5457, 1.0, 0.3005, 0.4564, 0.5457, 1.0, 0.3005, 0.4564, 0.5457, 1.0, 0.3005, 0.4564, 0.5457, 1.0, 0.3005, 0.4564, 0.5457, 1.0, 0.3005, 0.4564, 0.5457, 1.0, 0.3005, 0.4564, 0.5457, 1.0, 1.0, 0.8796, 0.8714, 1.0, 1.0, 0.8796, 0.8714, 1.0, 1.0, 0.8796, 0.8714, 1.0, 1.0, 0.8796, 0.8714, 1.0, 0.227, 0.3564, 0.6795, 1.0, 0.227, 0.3564, 0.6795, 1.0, 0.227, 0.3564, 0.6795, 1.0, 0.227, 0.3564, 0.6795, 1.0, 0.1683, 0.3005, 0.305, 1.0, 0.1683, 0.3005, 0.305, 1.0, 0.1746, 0.2961, 0.2789, 1.0, 0.1746, 0.2961, 0.2789, 1.0, 0.1683, 0.3005, 0.305, 1.0, 0.1683, 0.3005, 0.305, 1.0, 0.1746, 0.2961, 0.2789, 1.0, 0.1746, 0.2961, 0.2789, 1.0, 0.1683, 0.3005, 0.305, 1.0, 0.1683, 0.3005, 0.305, 1.0, 0.1746, 0.2961, 0.2789, 1.0, 0.1746, 0.2961, 0.2789, 1.0, 0.3185, 0.491, 0.5149, 1.0, 0.3185, 0.491, 0.5149, 1.0, 0.3185, 0.491, 0.5149, 1.0, 0.3185, 0.491, 0.5149, 1.0, 0.227, 0.3564, 0.6795, 1.0, 0.227, 0.3564, 0.6795, 1.0, 0.227, 0.3564, 0.6795, 1.0, 0.227, 0.3564, 0.6795, 1.0, 0.227, 0.3564, 0.6795, 1.0, 0.227, 0.3564, 0.6795, 1.0, 0.227, 0.3564, 0.6795, 1.0, 0.227, 0.3564, 0.6795, 1.0, 0.227, 0.3564, 0.6795, 1.0, 0.227, 0.3564, 0.6795, 1.0, 0.314, 0.4851, 0.5089, 1.0, 0.314, 0.4851, 0.5089, 1.0, 0.314, 0.4851, 0.5089, 1.0, 0.227, 0.3564, 0.6795, 1.0, 0.227, 0.3564, 0.6795, 1.0, 0.314, 0.4851, 0.5089, 1.0, 0.227, 0.3564, 0.6795, 1.0, 0.227, 0.3564, 0.6795, 1.0, 0.227, 0.3564, 0.6795, 1.0, 0.227, 0.3564, 0.6795, 1.0, 0.314, 0.4851, 0.5089, 1.0, 0.314, 0.4851, 0.5089, 1.0, 0.314, 0.4851, 0.5089, 1.0, 0.314, 0.4851, 0.5089, 1.0, 0.314, 0.4851, 0.5089, 1.0, 0.314, 0.4851, 0.5089, 1.0, 0.314, 0.4851, 0.5089, 1.0, 0.314, 0.4851, 0.5089, 1.0, 0.314, 0.4851, 0.5089, 1.0, 0.314, 0.4851, 0.5089, 1.0, 0.314, 0.4851, 0.5089, 1.0, 0.314, 0.4851, 0.5089, 1.0, 0.314, 0.4851, 0.5089, 1.0, 0.117, 0.2623, 0.3968, 1.0, 0.117, 0.2623, 0.3968, 1.0, 0.1356, 0.2747, 0.3613, 1.0, 0.1356, 0.2747, 0.3613, 1.0, 0.117, 0.2623, 0.3968, 1.0, 0.117, 0.2623, 0.3968, 1.0, 0.1356, 0.2747, 0.3613, 1.0, 0.1356, 0.2747, 0.3613, 1.0, 0.117, 0.2623, 0.3968, 1.0, 0.117, 0.2623, 0.3968, 1.0, 0.1356, 0.2747, 0.3613, 1.0, 0.1356, 0.2747, 0.3613, 1.0, 0.2542, 0.3916, 0.624, 1.0, 0.2542, 0.3916, 0.624, 1.0, 0.305, 0.4678, 0.5271, 1.0, 0.305, 0.4678, 0.5271, 1.0, 0.2542, 0.3916, 0.624, 1.0, 0.2542, 0.3916, 0.624, 1.0, 0.305, 0.4678, 0.5271, 1.0, 0.305, 0.4678, 0.5271, 1.0, 0.305, 0.4678, 0.5271, 1.0, 0.2542, 0.3916, 0.624, 1.0, 0.2542, 0.3916, 0.624, 1.0, 0.305, 0.4678, 0.5271, 1.0, 0.305, 0.4678, 0.5271, 1.0, 0.3515, 0.4564, 0.624, 1.0, 0.3515, 0.4564, 0.624, 1.0, 0.3663, 0.491, 0.5333, 1.0, 0.3663, 0.491, 0.5333, 1.0, 0.3515, 0.4564, 0.624, 1.0, 0.3663, 0.491, 0.5333, 1.0, 0.3663, 0.491, 0.5333, 1.0, 0.3515, 0.4564, 0.624, 1.0, 0.3515, 0.4564, 0.624, 1.0, 0.3515, 0.4564, 0.624, 1.0, 0.3663, 0.491, 0.5333, 1.0, 0.3663, 0.491, 0.5333, 1.0, 0.3515, 0.4564, 0.624, 1.0, 0.3515, 0.4564, 0.624, 1.0, 0.3663, 0.491, 0.5333, 1.0, 0.3663, 0.491, 0.5333, 1.0, 0.117, 0.2623, 0.3968, 1.0, 0.117, 0.2623, 0.3968, 1.0, 0.1329, 0.2789, 0.3613, 1.0, 0.1329, 0.2789, 0.3613, 1.0, 0.117, 0.2623, 0.3968, 1.0, 0.117, 0.2623, 0.3968, 1.0, 0.1329, 0.2789, 0.3613, 1.0, 0.1329, 0.2789, 0.3613, 1.0, 0.117, 0.2623, 0.3968, 1.0, 0.117, 0.2623, 0.3968, 1.0, 0.1329, 0.2789, 0.3613, 1.0, 0.1329, 0.2789, 0.3613, 1.0, 0.117, 0.2623, 0.3968, 1.0, 0.117, 0.2623, 0.3968, 1.0, 0.1329, 0.2789, 0.3613, 1.0, 0.1329, 0.2789, 0.3613, 1.0, 0.3185, 0.491, 0.5149, 1.0, 0.3185, 0.491, 0.5149, 1.0, 0.3185, 0.491, 0.5149, 1.0, 0.3185, 0.491, 0.5149, 1.0, 0.3185, 0.491, 0.5149, 1.0, 0.3185, 0.491, 0.5149, 1.0, 0.3185, 0.491, 0.5149, 1.0, 0.3185, 0.491, 0.5149, 1.0, 0.1683, 0.305, 0.3095, 1.0, 0.1683, 0.305, 0.3095, 1.0, 0.1779, 0.3005, 0.2831, 1.0, 0.1779, 0.3005, 0.2831, 1.0, 0.1683, 0.305, 0.3095, 1.0, 0.1683, 0.305, 0.3095, 1.0, 0.1779, 0.3005, 0.2831, 1.0, 0.1779, 0.3005, 0.2831, 1.0, 0.1683, 0.305, 0.3095, 1.0, 0.1683, 0.305, 0.3095, 1.0, 0.1779, 0.3005, 0.2831, 1.0, 0.1779, 0.3005, 0.2831, 1.0, 0.1683, 0.305, 0.3095, 1.0, 0.1683, 0.305, 0.3095, 1.0, 0.1779, 0.3005, 0.2831, 1.0, 0.1779, 0.3005, 0.2831, 1.0, 0.3185, 0.491, 0.5149, 1.0, 0.3185, 0.491, 0.5149, 1.0, 0.3185, 0.491, 0.5149, 1.0, 0.3185, 0.491, 0.5149, 1.0, 0.3185, 0.491, 0.5149, 1.0, 0.3185, 0.491, 0.5149, 1.0, 0.3185, 0.491, 0.5149, 1.0, 0.3185, 0.491, 0.5149, 1.0, 0.3613, 0.1714, 0.1119, 1.0, 0.3613, 0.1714, 0.1119, 1.0, 0.3613, 0.1714, 0.1119, 1.0, 0.3613, 0.1714, 0.1119, 1.0, 0.3613, 0.1714, 0.1119, 1.0, 0.3613, 0.1714, 0.1119, 1.0, 0.3613, 0.1714, 0.1119, 1.0, 0.3613, 0.1714, 0.1119, 1.0, 0.1683, 0.305, 0.3095, 1.0, 0.1683, 0.305, 0.3095, 1.0, 0.1683, 0.305, 0.3095, 1.0, 0.1683, 0.305, 0.3095, 1.0, 0.1329, 0.2789, 0.3613, 1.0, 0.1329, 0.2789, 0.3613, 1.0, 0.1329, 0.2789, 0.3613, 1.0, 0.1329, 0.2789, 0.3613, 1.0, 0.3663, 0.491, 0.5333, 1.0, 0.3515, 0.4564, 0.624, 1.0, 0.3515, 0.4564, 0.624, 1.0, 0.3663, 0.491, 0.5333, 1.0, 0.4125, 0.552, 0.4452, 1.0, 0.4125, 0.552, 0.4452, 1.0, 0.4621, 0.5906, 0.4508, 1.0, 0.4735, 0.5972, 0.4508, 1.0, 0.4621, 0.5906, 0.4508, 1.0, 0.4564, 0.5906, 0.4508, 1.0, 0.624, 0.7084, 0.4678, 1.0, 0.624, 0.7084, 0.4678, 1.0, 0.04519, 0.1946, 0.3712, 1.0, 0.05286, 0.2051, 0.3763, 1.0, 0.05613, 0.2086, 0.3763, 1.0, 0.06663, 0.2232, 0.3813, 1.0, 0.05951, 0.2122, 0.3763, 1.0, 0.0356, 0.1779, 0.3663, 1.0, 0.1441, 0.3185, 0.402, 1.0, 0.162, 0.3372, 0.4072, 1.0, 0.1651, 0.3419, 0.4072, 1.0, 0.1845, 0.3564, 0.4072, 1.0, 0.1746, 0.3467, 0.4072, 1.0, 0.1301, 0.3005, 0.3968, 1.0, 0.624, 0.7084, 0.4678, 1.0, 0.4452, 0.5776, 0.4508, 1.0, 0.4179, 0.5583, 0.4452, 1.0, 0.1441, 0.3185, 0.402, 1.0, 0.1301, 0.3005, 0.3968, 1.0, 0.6514, 0.7305, 0.4735, 1.0, 0.06663, 0.2232, 0.3813, 1.0, 0.1878, 0.3564, 0.4072, 1.0, 0.2122, 0.3813, 0.4125, 1.0, 0.5711, 0.6795, 0.4621, 1.0, 0.6172, 0.7084, 0.4678, 1.0, 0.05951, 0.2122, 0.3763, 1.0, 0.1845, 0.3564, 0.4072, 1.0, 0.4125, 0.552, 0.4452, 1.0, 0.4735, 0.5972, 0.4508, 1.0, 0.624, 0.7084, 0.4678, 1.0, 0.6514, 0.7305, 0.4735, 1.0, 0.1746, 0.3467, 0.4072, 1.0, 0.5089, 0.6308, 0.4564, 1.0, 0.1812, 0.3564, 0.4072, 1.0, 0.1356, 0.3095, 0.3968, 1.0, 0.04519, 0.1946, 0.3712, 1.0, 0.0356, 0.1779, 0.3663, 1.0, 0.5395, 0.6514, 0.4621, 1.0, 0.5711, 0.6795, 0.4621, 1.0, 0.5457, 0.6654, 0.4621, 1.0, 0.5333, 0.6514, 0.4621, 1.0, 0.5089, 0.6308, 0.4564, 1.0, 0.5395, 0.6514, 0.4621, 1.0, 0.6172, 0.7084, 0.4678, 1.0, 0.624, 0.7084, 0.4678, 1.0, 0.624, 0.7084, 0.4678, 1.0, 0.624, 0.7084, 0.4678, 1.0, 0.624, 0.7084, 0.4678, 1.0, 0.6514, 0.7305, 0.4735, 1.0, 0.6514, 0.7305, 0.4735, 1.0, 0.0356, 0.1746, 0.3663, 1.0, 0.0356, 0.1746, 0.3663, 1.0, 0.0356, 0.1746, 0.3663, 1.0, 0.0356, 0.1746, 0.3663, 1.0, 0.02956, 0.1651, 0.3613, 1.0, 0.02956, 0.1651, 0.3613, 1.0, 0.3968, 0.5395, 0.4397, 1.0, 0.3712, 0.521, 0.4342, 1.0, 0.3564, 0.5089, 0.4342, 1.0, 0.3278, 0.4851, 0.4342, 1.0, 0.3419, 0.4969, 0.4342, 1.0, 0.4287, 0.5647, 0.4452, 1.0, 0.0356, 0.1746, 0.3663, 1.0, 0.1413, 0.305, 0.402, 1.0, 0.2016, 0.3663, 0.4125, 1.0, 0.3968, 0.5395, 0.4397, 1.0, 0.4287, 0.5647, 0.4452, 1.0, 0.02956, 0.1651, 0.3613, 1.0, 0.3278, 0.4851, 0.4342, 1.0, 0.162, 0.3325, 0.402, 1.0, 0.1274, 0.2961, 0.3968, 1.0, 0.0356, 0.1746, 0.3663, 1.0, 0.02956, 0.1651, 0.3613, 1.0, 0.3419, 0.4969, 0.4342, 1.0, 0.4125, 0.5583, 0.4452, 1.0, 0.4179, 0.5583, 0.4452, 1.0, 0.4452, 0.5776, 0.4508, 1.0, 0.4564, 0.5906, 0.4508, 1.0, 0.1413, 0.305, 0.402, 1.0, 0.1356, 0.3005, 0.3968, 1.0, 0.1845, 0.3515, 0.4072, 1.0, 0.2016, 0.3663, 0.4125, 1.0, 0.1779, 0.3467, 0.4072, 1.0, 0.1329, 0.3005, 0.3968, 1.0, 0.1274, 0.2961, 0.3968, 1.0, 0.162, 0.3325, 0.402, 1.0, 0.0356, 0.1746, 0.3663, 1.0, 0.1329, 0.3005, 0.3968, 1.0, 0.1356, 0.3005, 0.3968, 1.0, 0.0356, 0.1746, 0.3663, 1.0, 0.3712, 0.521, 0.4342, 1.0, 0.1845, 0.3515, 0.4072, 1.0, 0.1779, 0.3467, 0.4072, 1.0, 0.3564, 0.5089, 0.4342, 1.0, 0.162, 0.3372, 0.4072, 1.0, 0.4125, 0.5583, 0.4452, 1.0, 0.4125, 0.552, 0.4452, 1.0, 0.1651, 0.3419, 0.4072, 1.0, 0.1845, 0.3515, 0.4072, 1.0, 0.1356, 0.3005, 0.3968, 1.0, 0.1329, 0.3005, 0.3968, 1.0, 0.1779, 0.3467, 0.4072, 1.0, 0.1746, 0.2961, 0.2789, 1.0, 0.1683, 0.3005, 0.305, 1.0, 0.1683, 0.3005, 0.305, 1.0, 0.1746, 0.2961, 0.2789, 1.0, 0.05286, 0.2051, 0.3763, 1.0, 0.1559, 0.3278, 0.4072, 1.0, 0.162, 0.3372, 0.4072, 1.0, 0.05613, 0.2086, 0.3763, 1.0, 0.1812, 0.3564, 0.4072, 1.0, 0.1946, 0.3663, 0.4125, 1.0, 0.1559, 0.3278, 0.4072, 1.0, 0.1356, 0.3095, 0.3968, 1.0, 0.1981, 0.3712, 0.4125, 1.0, 0.1946, 0.3663, 0.4125, 1.0, 0.5333, 0.6514, 0.4621, 1.0, 0.5457, 0.6654, 0.4621, 1.0, 0.1878, 0.3564, 0.4072, 1.0, 0.162, 0.3372, 0.4072, 1.0, 0.1981, 0.3712, 0.4125, 1.0, 0.2122, 0.3813, 0.4125, 1.0, 0.162, 0.3372, 0.4072, 1.0, 0.1559, 0.3278, 0.4072, 1.0, 0.1946, 0.3663, 0.4125, 1.0, 0.1981, 0.3712, 0.4125, 1.0, 0.4125, 0.552, 0.4452, 1.0, 0.4125, 0.5583, 0.4452, 1.0, 0.4564, 0.5906, 0.4508, 1.0, 0.4621, 0.5906, 0.4508, 1.0, 0.2502, 0.3968, 0.624, 1.0, 0.227, 0.3564, 0.6795, 1.0, 0.227, 0.3564, 0.6795, 1.0, 0.2502, 0.3968, 0.624, 1.0, 0.3005, 0.4564, 0.5457, 1.0, 0.2502, 0.3968, 0.624, 1.0, 0.2502, 0.3968, 0.624, 1.0, 0.3005, 0.4564, 0.5457, 1.0, 0.3515, 0.4564, 0.624, 1.0, 0.3663, 0.4793, 0.5457, 1.0, 0.3663, 0.4793, 0.5457, 1.0, 0.3515, 0.4564, 0.624, 1.0, 0.3515, 0.4564, 0.624, 1.0, 0.3663, 0.4793, 0.5457, 1.0, 0.3663, 0.4793, 0.5457, 1.0, 0.3515, 0.4564, 0.624, 1.0, 1.0, 0.8796, 0.8714, 1.0, 1.0, 0.8796, 0.8714, 1.0, 1.0, 0.8796, 0.8714, 1.0, 1.0, 0.8796, 0.8714, 1.0, 0.2502, 0.3968, 0.624, 1.0, 0.227, 0.3564, 0.6795, 1.0, 0.227, 0.3564, 0.6795, 1.0, 0.2502, 0.3968, 0.624, 1.0, 0.4125, 0.4969, 0.4397, 1.0, 0.3864, 0.4452, 0.4233, 1.0, 0.3763, 0.4342, 0.4179, 1.0, 0.402, 0.4793, 0.4342, 1.0, 0.2086, 0.1683, 0.2705, 1.0, 0.3864, 0.4508, 0.4233, 1.0, 0.3813, 0.4397, 0.4179, 1.0, 0.2086, 0.1683, 0.2705, 1.0, 0.2159, 0.1878, 0.2789, 1.0, 0.2051, 0.1441, 0.2582, 1.0, 0.2051, 0.1441, 0.2582, 1.0, 0.2159, 0.1878, 0.2789, 1.0, 0.3864, 0.4508, 0.4233, 1.0, 0.4125, 0.4969, 0.4397, 1.0, 0.4072, 0.4851, 0.4342, 1.0, 0.3813, 0.4397, 0.4179, 1.0, 1.0, 0.8796, 0.8714, 1.0, 1.0, 0.8796, 0.8714, 1.0, 1.0, 0.8796, 0.8714, 1.0, 1.0, 0.8796, 0.8714, 1.0, 0.2016, 0.1356, 0.2542, 1.0, 0.2016, 0.1356, 0.2542, 1.0, 0.2016, 0.1356, 0.2542, 1.0, 0.2016, 0.1356, 0.2542, 1.0, 0.117, 0.2623, 0.3968, 1.0, 0.1329, 0.2789, 0.3613, 1.0, 0.1329, 0.2789, 0.3613, 1.0, 0.117, 0.2623, 0.3968, 1.0, 0.2159, 0.1878, 0.2789, 1.0, 0.2051, 0.1441, 0.2582, 1.0, 0.2051, 0.1441, 0.2582, 1.0, 0.2159, 0.1845, 0.2789, 1.0, 0.2086, 0.1683, 0.2705, 1.0, 0.3813, 0.4397, 0.4179, 1.0, 0.3763, 0.4342, 0.4179, 1.0, 0.2086, 0.1683, 0.2705, 1.0, 0.4072, 0.4851, 0.4342, 1.0, 0.2159, 0.1878, 0.2789, 1.0, 0.2159, 0.1845, 0.2789, 1.0, 0.402, 0.4793, 0.4342, 1.0, 0.3813, 0.4397, 0.4179, 1.0, 0.4072, 0.4851, 0.4342, 1.0, 0.402, 0.4793, 0.4342, 1.0, 0.3763, 0.4342, 0.4179, 1.0, 0.2016, 0.1356, 0.2542, 1.0, 0.2086, 0.1683, 0.2705, 1.0, 0.2086, 0.1683, 0.2705, 1.0, 0.2016, 0.1356, 0.2542, 1.0, 0.2051, 0.1441, 0.2582, 1.0, 0.2051, 0.1441, 0.2582, 1.0, 0.2051, 0.1441, 0.2582, 1.0, 0.2051, 0.1441, 0.2582, 1.0, 0.4125, 0.4969, 0.4397, 1.0, 0.2159, 0.1878, 0.2789, 1.0, 0.2159, 0.1878, 0.2789, 1.0, 0.4072, 0.4851, 0.4342, 1.0, 0.2016, 0.1356, 0.2542, 1.0, 0.2086, 0.1683, 0.2705, 1.0, 0.2086, 0.1683, 0.2705, 1.0, 0.2016, 0.1356, 0.2542, 1.0, 0.2051, 0.1441, 0.2582, 1.0, 0.2159, 0.1845, 0.2789, 1.0, 0.2159, 0.1845, 0.2789, 1.0, 0.2051, 0.1441, 0.2582, 1.0, 0.2159, 0.1845, 0.2789, 1.0, 0.4125, 0.4969, 0.4397, 1.0, 0.402, 0.4793, 0.4342, 1.0, 0.2159, 0.1845, 0.2789, 1.0, 0.2086, 0.1683, 0.2705, 1.0, 0.2016, 0.1356, 0.2542, 1.0, 0.2016, 0.1356, 0.2542, 1.0, 0.2086, 0.1683, 0.2705, 1.0, 0.3864, 0.4452, 0.4233, 1.0, 0.2086, 0.1683, 0.2705, 1.0, 0.2086, 0.1683, 0.2705, 1.0, 0.3763, 0.4342, 0.4179, 1.0, 0.162, 0.3372, 0.4072, 1.0, 0.1878, 0.3564, 0.4072, 1.0, 0.1878, 0.3564, 0.4072, 1.0, 0.162, 0.3372, 0.4072, 1.0, 0.05286, 0.2051, 0.3763, 1.0, 0.04519, 0.1946, 0.3712, 1.0, 0.04519, 0.1946, 0.3712, 1.0, 0.05286, 0.2051, 0.3763, 1.0, 0.624, 0.7084, 0.4678, 1.0, 0.4564, 0.5906, 0.4508, 1.0, 0.4564, 0.5906, 0.4508, 1.0, 0.624, 0.7084, 0.4678, 1.0, 0.0356, 0.1746, 0.3663, 1.0, 0.0356, 0.1746, 0.3663, 1.0, 0.0356, 0.1746, 0.3663, 1.0, 0.0356, 0.1746, 0.3663, 1.0, 0.5333, 0.6514, 0.4621, 1.0, 0.1946, 0.3663, 0.4125, 1.0, 0.1946, 0.3663, 0.4125, 1.0, 0.5333, 0.6514, 0.4621, 1.0, 0.3712, 0.521, 0.4342, 1.0, 0.3968, 0.5395, 0.4397, 1.0, 0.3968, 0.5395, 0.4397, 1.0, 0.3712, 0.521, 0.4342, 1.0, 0.1329, 0.3005, 0.3968, 1.0, 0.0356, 0.1746, 0.3663, 1.0, 0.0356, 0.1746, 0.3663, 1.0, 0.1329, 0.3005, 0.3968, 1.0, 0.1356, 0.3095, 0.3968, 1.0, 0.1559, 0.3278, 0.4072, 1.0, 0.1559, 0.3278, 0.4072, 1.0, 0.1356, 0.3095, 0.3968, 1.0, 0.4735, 0.5972, 0.4508, 1.0, 0.4621, 0.5906, 0.4508, 1.0, 0.4621, 0.5906, 0.4508, 1.0, 0.4735, 0.5972, 0.4508, 1.0, 0.3968, 0.5395, 0.4397, 1.0, 0.2016, 0.3663, 0.4125, 1.0, 0.2016, 0.3663, 0.4125, 1.0, 0.3968, 0.5395, 0.4397, 1.0, 0.1981, 0.3712, 0.4125, 1.0, 0.5457, 0.6654, 0.4621, 1.0, 0.5457, 0.6654, 0.4621, 1.0, 0.1981, 0.3712, 0.4125, 1.0, 0.4564, 0.5906, 0.4508, 1.0, 0.4452, 0.5776, 0.4508, 1.0, 0.4452, 0.5776, 0.4508, 1.0, 0.4564, 0.5906, 0.4508, 1.0, 0.162, 0.3325, 0.402, 1.0, 0.3278, 0.4851, 0.4342, 1.0, 0.3278, 0.4851, 0.4342, 1.0, 0.162, 0.3325, 0.402, 1.0, 0.4621, 0.5906, 0.4508, 1.0, 0.624, 0.7084, 0.4678, 1.0, 0.624, 0.7084, 0.4678, 1.0, 0.4621, 0.5906, 0.4508, 1.0, 0.2016, 0.3663, 0.4125, 1.0, 0.1845, 0.3515, 0.4072, 1.0, 0.1845, 0.3515, 0.4072, 1.0, 0.2016, 0.3663, 0.4125, 1.0, 0.1651, 0.3419, 0.4072, 1.0, 0.4125, 0.552, 0.4452, 1.0, 0.4125, 0.552, 0.4452, 1.0, 0.1651, 0.3419, 0.4072, 1.0, 0.1356, 0.3005, 0.3968, 1.0, 0.1413, 0.305, 0.402, 1.0, 0.1413, 0.305, 0.402, 1.0, 0.1356, 0.3005, 0.3968, 1.0, 0.06663, 0.2232, 0.3813, 1.0, 0.05613, 0.2086, 0.3763, 1.0, 0.05613, 0.2086, 0.3763, 1.0, 0.06663, 0.2232, 0.3813, 1.0, 0.0356, 0.1746, 0.3663, 1.0, 0.1274, 0.2961, 0.3968, 1.0, 0.1274, 0.2961, 0.3968, 1.0, 0.0356, 0.1746, 0.3663, 1.0, 0.1946, 0.3663, 0.4125, 1.0, 0.1812, 0.3564, 0.4072, 1.0, 0.1812, 0.3564, 0.4072, 1.0, 0.1946, 0.3663, 0.4125, 1.0, 0.1441, 0.3185, 0.402, 1.0, 0.4179, 0.5583, 0.4452, 1.0, 0.4179, 0.5583, 0.4452, 1.0, 0.1441, 0.3185, 0.402, 1.0, 0.1845, 0.3515, 0.4072, 1.0, 0.3712, 0.521, 0.4342, 1.0, 0.3712, 0.521, 0.4342, 1.0, 0.1845, 0.3515, 0.4072, 1.0, 0.162, 0.3372, 0.4072, 1.0, 0.1441, 0.3185, 0.402, 1.0, 0.1441, 0.3185, 0.402, 1.0, 0.162, 0.3372, 0.4072, 1.0, 0.1845, 0.3564, 0.4072, 1.0, 0.1651, 0.3419, 0.4072, 1.0, 0.1651, 0.3419, 0.4072, 1.0, 0.1845, 0.3564, 0.4072, 1.0, 0.1413, 0.305, 0.402, 1.0, 0.0356, 0.1746, 0.3663, 1.0, 0.0356, 0.1746, 0.3663, 1.0, 0.1413, 0.305, 0.402, 1.0, 0.2122, 0.3813, 0.4125, 1.0, 0.1981, 0.3712, 0.4125, 1.0, 0.1981, 0.3712, 0.4125, 1.0, 0.2122, 0.3813, 0.4125, 1.0, 0.4125, 0.552, 0.4452, 1.0, 0.1845, 0.3564, 0.4072, 1.0, 0.1845, 0.3564, 0.4072, 1.0, 0.4125, 0.552, 0.4452, 1.0, 0.0356, 0.1746, 0.3663, 1.0, 0.1356, 0.3005, 0.3968, 1.0, 0.1356, 0.3005, 0.3968, 1.0, 0.0356, 0.1746, 0.3663, 1.0, 0.4452, 0.5776, 0.4508, 1.0, 0.624, 0.7084, 0.4678, 1.0, 0.624, 0.7084, 0.4678, 1.0, 0.4452, 0.5776, 0.4508, 1.0, 0.1274, 0.2961, 0.3968, 1.0, 0.1329, 0.3005, 0.3968, 1.0, 0.1329, 0.3005, 0.3968, 1.0, 0.1274, 0.2961, 0.3968, 1.0, 0.624, 0.7084, 0.4678, 1.0, 0.624, 0.7084, 0.4678, 1.0, 0.624, 0.7084, 0.4678, 1.0, 0.624, 0.7084, 0.4678, 1.0, 0.5711, 0.6795, 0.4621, 1.0, 0.2122, 0.3813, 0.4125, 1.0, 0.2122, 0.3813, 0.4125, 1.0, 0.5711, 0.6795, 0.4621, 1.0, 0.1779, 0.3467, 0.4072, 1.0, 0.162, 0.3325, 0.402, 1.0, 0.162, 0.3325, 0.402, 1.0, 0.1779, 0.3467, 0.4072, 1.0, 0.1878, 0.3564, 0.4072, 1.0, 0.06663, 0.2232, 0.3813, 1.0, 0.06663, 0.2232, 0.3813, 1.0, 0.1878, 0.3564, 0.4072, 1.0, 0.4125, 0.552, 0.4452, 1.0, 0.4125, 0.552, 0.4452, 1.0, 0.4125, 0.552, 0.4452, 1.0, 0.4125, 0.552, 0.4452, 1.0, 0.624, 0.7084, 0.4678, 1.0, 0.4735, 0.5972, 0.4508, 1.0, 0.4735, 0.5972, 0.4508, 1.0, 0.624, 0.7084, 0.4678, 1.0, 0.1559, 0.3278, 0.4072, 1.0, 0.05286, 0.2051, 0.3763, 1.0, 0.05286, 0.2051, 0.3763, 1.0, 0.1559, 0.3278, 0.4072, 1.0, 0.4179, 0.5583, 0.4452, 1.0, 0.4125, 0.5583, 0.4452, 1.0, 0.4125, 0.5583, 0.4452, 1.0, 0.4179, 0.5583, 0.4452, 1.0, 0.4125, 0.5583, 0.4452, 1.0, 0.162, 0.3372, 0.4072, 1.0, 0.162, 0.3372, 0.4072, 1.0, 0.4125, 0.5583, 0.4452, 1.0, 0.1812, 0.3564, 0.4072, 1.0, 0.5089, 0.6308, 0.4564, 1.0, 0.5089, 0.6308, 0.4564, 1.0, 0.1812, 0.3564, 0.4072, 1.0, 0.3278, 0.4851, 0.4342, 1.0, 0.3564, 0.5089, 0.4342, 1.0, 0.3564, 0.5089, 0.4342, 1.0, 0.3278, 0.4851, 0.4342, 1.0, 0.05613, 0.2086, 0.3763, 1.0, 0.162, 0.3372, 0.4072, 1.0, 0.162, 0.3372, 0.4072, 1.0, 0.05613, 0.2086, 0.3763, 1.0, 0.5457, 0.6654, 0.4621, 1.0, 0.5711, 0.6795, 0.4621, 1.0, 0.5711, 0.6795, 0.4621, 1.0, 0.5457, 0.6654, 0.4621, 1.0, 0.0356, 0.1746, 0.3663, 1.0, 0.0356, 0.1746, 0.3663, 1.0, 0.0356, 0.1746, 0.3663, 1.0, 0.0356, 0.1746, 0.3663, 1.0, 0.04519, 0.1946, 0.3712, 1.0, 0.1356, 0.3095, 0.3968, 1.0, 0.1356, 0.3095, 0.3968, 1.0, 0.04519, 0.1946, 0.3712, 1.0, 0.5089, 0.6308, 0.4564, 1.0, 0.5333, 0.6514, 0.4621, 1.0, 0.5333, 0.6514, 0.4621, 1.0, 0.5089, 0.6308, 0.4564, 1.0, 0.624, 0.7084, 0.4678, 1.0, 0.624, 0.7084, 0.4678, 1.0, 0.624, 0.7084, 0.4678, 1.0, 0.624, 0.7084, 0.4678, 1.0, 0.3564, 0.5089, 0.4342, 1.0, 0.1779, 0.3467, 0.4072, 1.0, 0.1779, 0.3467, 0.4072, 1.0, 0.3564, 0.5089, 0.4342, 1.0])
me_cube.materials.append(mat_material)
me_cube.use_mirror_vertex_groups = False
me_cube.use_paint_bone_selection = False
me_cube.use_paint_mask = True
me_cube.update()

# ---- objects
ob_cube = bpy.data.objects.new('Cube', me_cube)

# ---- transforms, parenting, visibility, modifiers, constraints
ob_cube.location = (10.24, 0.0, 1.0)
ob_cube.lock_rotations_4d = False
ob_cube.empty_display_type = 'ARROWS'
ob_cube.lineart.crease_threshold = 0.0

# ---- collection membership
col_collection.objects.link(ob_cube)

# ---- scene / render settings (as saved in the file)
scene.frame_start = 1; scene.frame_end = 250; scene.frame_set(1)
scene.render.engine = 'BLENDER_EEVEE_NEXT'
scene.cycles.sampling_pattern = 'TABULATED_SOBOL'
scene.cycles.use_light_tree = False
scene.view_settings.view_transform = 'Filmic'
bpy.context.view_layer.update()

# ---- added for rendering (the .blend has no active camera and no usable light): camera, sun
cam_auto = bpy.data.cameras.new('AutoCamera')
cam_auto.lens = 50.0
cam_auto.sensor_width = 36.0
cam_auto.clip_end = 1175.74
ob_auto_camera = bpy.data.objects.new('AutoCamera', cam_auto)
scene.collection.objects.link(ob_auto_camera)
ob_auto_camera.location = (56.0664, -87.7183, 58.2269)
ob_auto_camera.rotation_euler = (1.09748, -7.21219e-08, 0.694738)
scene.camera = ob_auto_camera
light_auto_sun = bpy.data.lights.new('AutoSun', 'SUN')
light_auto_sun.energy = 3.0
light_auto_sun.angle = 0.0523599
ob_auto_sun = bpy.data.objects.new('AutoSun', light_auto_sun)
scene.collection.objects.link(ob_auto_sun)
ob_auto_sun.rotation_euler = (0.872665, 0.174533, 0.523599)
bpy.context.view_layer.update()
